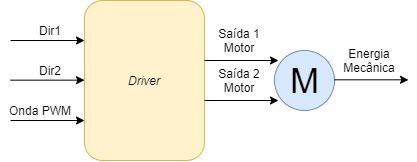

The diagram above was exported from draw.io. Its source (the exported page's mxGraphModel, read from the mxfile embedded in the PNG):
<mxGraphModel dx="538" dy="588" grid="1" gridSize="10" guides="1" tooltips="1" connect="1" arrows="1" fold="1" page="1" pageScale="1" pageWidth="827" pageHeight="1169" math="0" shadow="0">
  <root>
    <mxCell id="0" />
    <mxCell id="1" parent="0" />
    <mxCell id="3zAh-eFIv8YcjBtVRJGe-1" value="&lt;i&gt;Driver&lt;/i&gt;" style="rounded=1;whiteSpace=wrap;html=1;fillColor=#fff2cc;strokeColor=#d6b656;" parent="1" vertex="1">
      <mxGeometry x="354" y="120" width="120" height="160" as="geometry" />
    </mxCell>
    <mxCell id="3zAh-eFIv8YcjBtVRJGe-2" value="" style="endArrow=classic;html=1;" parent="1" edge="1">
      <mxGeometry width="50" height="50" relative="1" as="geometry">
        <mxPoint x="280" y="160" as="sourcePoint" />
        <mxPoint x="354" y="160" as="targetPoint" />
      </mxGeometry>
    </mxCell>
    <mxCell id="3zAh-eFIv8YcjBtVRJGe-3" value="" style="endArrow=classic;html=1;" parent="1" edge="1">
      <mxGeometry width="50" height="50" relative="1" as="geometry">
        <mxPoint x="280.0000000000002" y="199.66" as="sourcePoint" />
        <mxPoint x="354" y="199.66" as="targetPoint" />
      </mxGeometry>
    </mxCell>
    <mxCell id="3zAh-eFIv8YcjBtVRJGe-4" value="" style="endArrow=classic;html=1;" parent="1" edge="1">
      <mxGeometry width="50" height="50" relative="1" as="geometry">
        <mxPoint x="280.0000000000002" y="240" as="sourcePoint" />
        <mxPoint x="354" y="240" as="targetPoint" />
      </mxGeometry>
    </mxCell>
    <mxCell id="3zAh-eFIv8YcjBtVRJGe-5" value="" style="endArrow=classic;html=1;" parent="1" edge="1">
      <mxGeometry width="50" height="50" relative="1" as="geometry">
        <mxPoint x="474.0000000000002" y="180" as="sourcePoint" />
        <mxPoint x="548" y="180" as="targetPoint" />
      </mxGeometry>
    </mxCell>
    <mxCell id="3zAh-eFIv8YcjBtVRJGe-6" value="" style="endArrow=classic;html=1;" parent="1" edge="1">
      <mxGeometry width="50" height="50" relative="1" as="geometry">
        <mxPoint x="474.0000000000002" y="220" as="sourcePoint" />
        <mxPoint x="548" y="220" as="targetPoint" />
      </mxGeometry>
    </mxCell>
    <mxCell id="3zAh-eFIv8YcjBtVRJGe-7" value="Dir1" style="text;html=1;strokeColor=none;fillColor=none;align=center;verticalAlign=middle;whiteSpace=wrap;rounded=0;" parent="1" vertex="1">
      <mxGeometry x="300" y="140" width="40" height="20" as="geometry" />
    </mxCell>
    <mxCell id="3zAh-eFIv8YcjBtVRJGe-8" value="Dir2" style="text;html=1;strokeColor=none;fillColor=none;align=center;verticalAlign=middle;whiteSpace=wrap;rounded=0;" parent="1" vertex="1">
      <mxGeometry x="300" y="180" width="40" height="20" as="geometry" />
    </mxCell>
    <mxCell id="3zAh-eFIv8YcjBtVRJGe-9" value="Onda PWM" style="text;html=1;strokeColor=none;fillColor=none;align=center;verticalAlign=middle;whiteSpace=wrap;rounded=0;" parent="1" vertex="1">
      <mxGeometry x="270" y="220" width="80" height="20" as="geometry" />
    </mxCell>
    <mxCell id="3zAh-eFIv8YcjBtVRJGe-10" value="Saída 1 Motor" style="text;html=1;strokeColor=none;fillColor=none;align=center;verticalAlign=middle;whiteSpace=wrap;rounded=0;" parent="1" vertex="1">
      <mxGeometry x="474" y="150" width="70" height="20" as="geometry" />
    </mxCell>
    <mxCell id="3zAh-eFIv8YcjBtVRJGe-11" value="Saída 2 Motor" style="text;html=1;strokeColor=none;fillColor=none;align=center;verticalAlign=middle;whiteSpace=wrap;rounded=0;" parent="1" vertex="1">
      <mxGeometry x="474" y="190" width="70" height="20" as="geometry" />
    </mxCell>
    <mxCell id="CrIHwiZut0DHyzR5Vrkf-1" value="M" style="verticalLabelPosition=middle;shadow=0;dashed=0;align=center;html=1;verticalAlign=middle;strokeWidth=1;shape=ellipse;aspect=fixed;fontSize=35;fillColor=#dae8fc;strokeColor=#6c8ebf;" vertex="1" parent="1">
      <mxGeometry x="544" y="170" width="60" height="60" as="geometry" />
    </mxCell>
    <mxCell id="CrIHwiZut0DHyzR5Vrkf-2" value="" style="endArrow=classic;html=1;" edge="1" parent="1">
      <mxGeometry width="50" height="50" relative="1" as="geometry">
        <mxPoint x="604.0000000000002" y="199.31" as="sourcePoint" />
        <mxPoint x="678" y="199.31" as="targetPoint" />
      </mxGeometry>
    </mxCell>
    <mxCell id="CrIHwiZut0DHyzR5Vrkf-3" value="Energia Mecânica" style="text;html=1;strokeColor=none;fillColor=none;align=center;verticalAlign=middle;whiteSpace=wrap;rounded=0;" vertex="1" parent="1">
      <mxGeometry x="604" y="170" width="70" height="20" as="geometry" />
    </mxCell>
  </root>
</mxGraphModel>